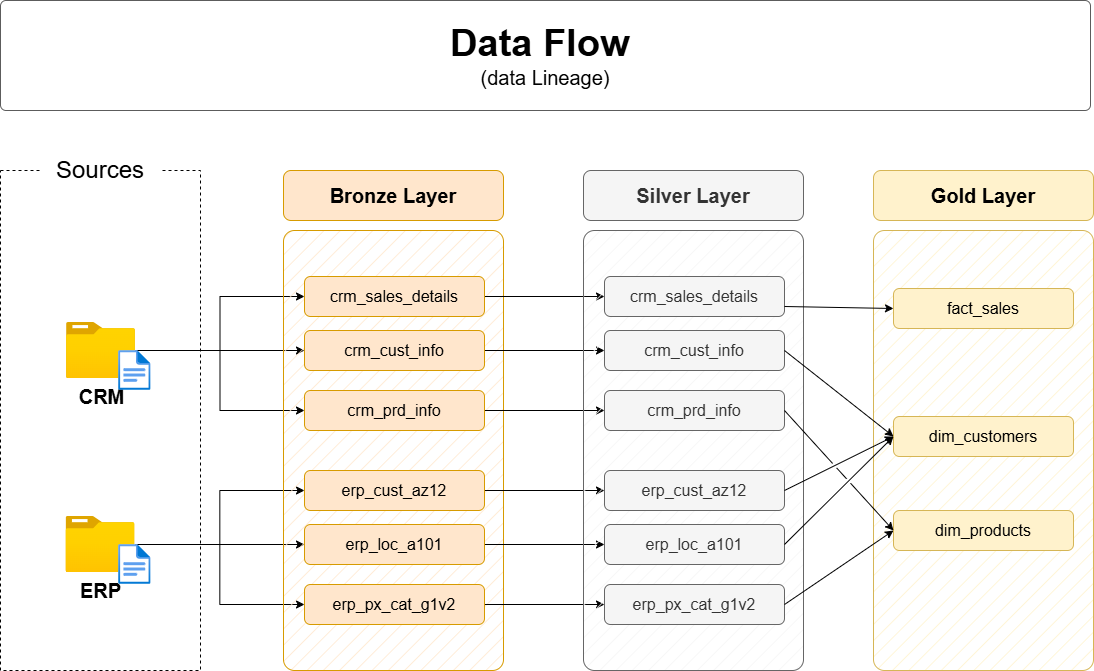

The diagram above was exported from draw.io. Its source (the exported page's mxGraphModel, read from the mxfile embedded in the PNG):
<mxGraphModel dx="1737" dy="1013" grid="1" gridSize="10" guides="1" tooltips="1" connect="1" arrows="1" fold="1" page="1" pageScale="1" pageWidth="850" pageHeight="1100" math="0" shadow="0">
  <root>
    <mxCell id="0" />
    <mxCell id="1" parent="0" />
    <mxCell id="Ji22x4DLRo8S-6AONP4N-1" parent="1" style="rounded=0;whiteSpace=wrap;html=1;fillColor=none;dashed=1;" value="" vertex="1">
      <mxGeometry height="500" width="200" x="390" y="280" as="geometry" />
    </mxCell>
    <mxCell id="Ji22x4DLRo8S-6AONP4N-2" parent="1" style="rounded=1;whiteSpace=wrap;html=1;strokeColor=none;" value="&lt;font style=&quot;font-size: 24px;&quot;&gt;Sources&lt;/font&gt;" vertex="1">
      <mxGeometry height="40" width="120" x="430" y="260" as="geometry" />
    </mxCell>
    <mxCell id="Ji22x4DLRo8S-6AONP4N-3" edge="1" parent="1" source="Ji22x4DLRo8S-6AONP4N-6" style="edgeStyle=orthogonalEdgeStyle;rounded=0;orthogonalLoop=1;jettySize=auto;html=1;entryX=0;entryY=0.5;entryDx=0;entryDy=0;" target="Ji22x4DLRo8S-6AONP4N-16">
      <mxGeometry relative="1" as="geometry" />
    </mxCell>
    <mxCell id="Ji22x4DLRo8S-6AONP4N-4" edge="1" parent="1" source="Ji22x4DLRo8S-6AONP4N-6" style="edgeStyle=orthogonalEdgeStyle;rounded=0;orthogonalLoop=1;jettySize=auto;html=1;entryX=0;entryY=0.5;entryDx=0;entryDy=0;" target="Ji22x4DLRo8S-6AONP4N-14">
      <mxGeometry relative="1" as="geometry" />
    </mxCell>
    <mxCell id="Ji22x4DLRo8S-6AONP4N-5" edge="1" parent="1" source="Ji22x4DLRo8S-6AONP4N-6" style="edgeStyle=orthogonalEdgeStyle;rounded=0;orthogonalLoop=1;jettySize=auto;html=1;entryX=0;entryY=0.5;entryDx=0;entryDy=0;" target="Ji22x4DLRo8S-6AONP4N-18">
      <mxGeometry relative="1" as="geometry" />
    </mxCell>
    <mxCell id="Ji22x4DLRo8S-6AONP4N-6" parent="1" style="image;aspect=fixed;html=1;points=[];align=center;fontSize=12;image=img/lib/azure2/general/Folder_Blank.svg;" value="&lt;font style=&quot;font-size: 20px;&quot;&gt;&lt;b&gt;CRM&lt;/b&gt;&lt;/font&gt;" vertex="1">
      <mxGeometry height="56.00000000000001" width="69" x="456" y="432" as="geometry" />
    </mxCell>
    <mxCell id="Ji22x4DLRo8S-6AONP4N-7" edge="1" parent="1" source="Ji22x4DLRo8S-6AONP4N-10" style="edgeStyle=orthogonalEdgeStyle;rounded=0;orthogonalLoop=1;jettySize=auto;html=1;entryX=0;entryY=0.5;entryDx=0;entryDy=0;" target="Ji22x4DLRo8S-6AONP4N-24">
      <mxGeometry relative="1" as="geometry" />
    </mxCell>
    <mxCell id="Ji22x4DLRo8S-6AONP4N-8" edge="1" parent="1" source="Ji22x4DLRo8S-6AONP4N-10" style="edgeStyle=orthogonalEdgeStyle;rounded=0;orthogonalLoop=1;jettySize=auto;html=1;entryX=0;entryY=0.5;entryDx=0;entryDy=0;" target="Ji22x4DLRo8S-6AONP4N-20">
      <mxGeometry relative="1" as="geometry" />
    </mxCell>
    <mxCell id="Ji22x4DLRo8S-6AONP4N-9" edge="1" parent="1" source="Ji22x4DLRo8S-6AONP4N-10" style="edgeStyle=orthogonalEdgeStyle;rounded=0;orthogonalLoop=1;jettySize=auto;html=1;" target="Ji22x4DLRo8S-6AONP4N-22">
      <mxGeometry relative="1" as="geometry" />
    </mxCell>
    <mxCell id="Ji22x4DLRo8S-6AONP4N-10" parent="1" style="image;aspect=fixed;html=1;points=[];align=center;fontSize=12;image=img/lib/azure2/general/Folder_Blank.svg;" value="&lt;font style=&quot;font-size: 20px;&quot;&gt;&lt;b&gt;ERP&lt;/b&gt;&lt;/font&gt;" vertex="1">
      <mxGeometry height="56.00000000000001" width="69" x="455.5" y="626" as="geometry" />
    </mxCell>
    <mxCell id="Ji22x4DLRo8S-6AONP4N-11" parent="1" style="rounded=1;whiteSpace=wrap;html=1;fillColor=#ffe6cc;strokeColor=#d79b00;fillStyle=hatch;arcSize=5;" value="" vertex="1">
      <mxGeometry height="440" width="220" x="673" y="340" as="geometry" />
    </mxCell>
    <mxCell id="Ji22x4DLRo8S-6AONP4N-12" parent="1" style="rounded=1;whiteSpace=wrap;html=1;fillColor=#ffe6cc;strokeColor=#d79b00;fontSize=20;fontStyle=1" value="Bronze Layer" vertex="1">
      <mxGeometry height="50" width="220" x="673" y="280" as="geometry" />
    </mxCell>
    <mxCell id="Ji22x4DLRo8S-6AONP4N-13" edge="1" parent="1" source="Ji22x4DLRo8S-6AONP4N-14" style="edgeStyle=orthogonalEdgeStyle;rounded=0;orthogonalLoop=1;jettySize=auto;html=1;entryX=0;entryY=0.5;entryDx=0;entryDy=0;" target="Ji22x4DLRo8S-6AONP4N-27">
      <mxGeometry relative="1" as="geometry" />
    </mxCell>
    <mxCell id="Ji22x4DLRo8S-6AONP4N-14" parent="1" style="rounded=1;whiteSpace=wrap;html=1;fillColor=#ffe6cc;strokeColor=#d79b00;fontSize=16;fontStyle=0" value="crm_sales_details" vertex="1">
      <mxGeometry height="40" width="180" x="694" y="386" as="geometry" />
    </mxCell>
    <mxCell id="Ji22x4DLRo8S-6AONP4N-15" edge="1" parent="1" source="Ji22x4DLRo8S-6AONP4N-16" style="edgeStyle=orthogonalEdgeStyle;rounded=0;orthogonalLoop=1;jettySize=auto;html=1;" target="Ji22x4DLRo8S-6AONP4N-28">
      <mxGeometry relative="1" as="geometry" />
    </mxCell>
    <mxCell id="Ji22x4DLRo8S-6AONP4N-16" parent="1" style="rounded=1;whiteSpace=wrap;html=1;fillColor=#ffe6cc;strokeColor=#d79b00;fontSize=16;fontStyle=0" value="crm_cust_info" vertex="1">
      <mxGeometry height="40" width="180" x="694" y="440" as="geometry" />
    </mxCell>
    <mxCell id="Ji22x4DLRo8S-6AONP4N-17" edge="1" parent="1" source="Ji22x4DLRo8S-6AONP4N-18" style="edgeStyle=orthogonalEdgeStyle;rounded=0;orthogonalLoop=1;jettySize=auto;html=1;entryX=0;entryY=0.5;entryDx=0;entryDy=0;" target="Ji22x4DLRo8S-6AONP4N-29">
      <mxGeometry relative="1" as="geometry" />
    </mxCell>
    <mxCell id="Ji22x4DLRo8S-6AONP4N-18" parent="1" style="rounded=1;whiteSpace=wrap;html=1;fillColor=#ffe6cc;strokeColor=#d79b00;fontSize=16;fontStyle=0" value="crm_prd_info" vertex="1">
      <mxGeometry height="40" width="180" x="694" y="500" as="geometry" />
    </mxCell>
    <mxCell id="Ji22x4DLRo8S-6AONP4N-19" edge="1" parent="1" source="Ji22x4DLRo8S-6AONP4N-20" style="edgeStyle=orthogonalEdgeStyle;rounded=0;orthogonalLoop=1;jettySize=auto;html=1;entryX=0;entryY=0.5;entryDx=0;entryDy=0;" target="Ji22x4DLRo8S-6AONP4N-30">
      <mxGeometry relative="1" as="geometry" />
    </mxCell>
    <mxCell id="Ji22x4DLRo8S-6AONP4N-20" parent="1" style="rounded=1;whiteSpace=wrap;html=1;fillColor=#ffe6cc;strokeColor=#d79b00;fontSize=16;fontStyle=0" value="erp_cust_az12" vertex="1">
      <mxGeometry height="40" width="180" x="694" y="580" as="geometry" />
    </mxCell>
    <mxCell id="Ji22x4DLRo8S-6AONP4N-21" edge="1" parent="1" source="Ji22x4DLRo8S-6AONP4N-22" style="edgeStyle=orthogonalEdgeStyle;rounded=0;orthogonalLoop=1;jettySize=auto;html=1;entryX=0;entryY=0.5;entryDx=0;entryDy=0;" target="Ji22x4DLRo8S-6AONP4N-31">
      <mxGeometry relative="1" as="geometry" />
    </mxCell>
    <mxCell id="Ji22x4DLRo8S-6AONP4N-22" parent="1" style="rounded=1;whiteSpace=wrap;html=1;fillColor=#ffe6cc;strokeColor=#d79b00;fontSize=16;fontStyle=0" value="erp_loc_a101" vertex="1">
      <mxGeometry height="40" width="180" x="694" y="634" as="geometry" />
    </mxCell>
    <mxCell id="Ji22x4DLRo8S-6AONP4N-23" edge="1" parent="1" source="Ji22x4DLRo8S-6AONP4N-24" style="edgeStyle=orthogonalEdgeStyle;rounded=0;orthogonalLoop=1;jettySize=auto;html=1;entryX=0;entryY=0.5;entryDx=0;entryDy=0;" target="Ji22x4DLRo8S-6AONP4N-32">
      <mxGeometry relative="1" as="geometry" />
    </mxCell>
    <mxCell id="Ji22x4DLRo8S-6AONP4N-24" parent="1" style="rounded=1;whiteSpace=wrap;html=1;fillColor=#ffe6cc;strokeColor=#d79b00;fontSize=16;fontStyle=0" value="erp_px_cat_g1v2" vertex="1">
      <mxGeometry height="40" width="180" x="694" y="694" as="geometry" />
    </mxCell>
    <mxCell id="Ji22x4DLRo8S-6AONP4N-25" parent="1" style="rounded=1;whiteSpace=wrap;html=1;fillColor=#f5f5f5;strokeColor=#666666;fillStyle=hatch;arcSize=5;fontColor=#333333;" value="" vertex="1">
      <mxGeometry height="440" width="220" x="973" y="340" as="geometry" />
    </mxCell>
    <mxCell id="Ji22x4DLRo8S-6AONP4N-26" parent="1" style="rounded=1;whiteSpace=wrap;html=1;fillColor=#f5f5f5;strokeColor=#666666;fontSize=20;fontStyle=1;fontColor=#333333;" value="Silver Layer" vertex="1">
      <mxGeometry height="50" width="220" x="973" y="280" as="geometry" />
    </mxCell>
    <mxCell id="Ji22x4DLRo8S-6AONP4N-27" parent="1" style="rounded=1;whiteSpace=wrap;html=1;fillColor=#f5f5f5;strokeColor=#666666;fontSize=16;fontStyle=0;fontColor=#333333;" value="crm_sales_details" vertex="1">
      <mxGeometry height="40" width="180" x="994" y="386" as="geometry" />
    </mxCell>
    <mxCell id="Ji22x4DLRo8S-6AONP4N-28" parent="1" style="rounded=1;whiteSpace=wrap;html=1;fillColor=#f5f5f5;strokeColor=#666666;fontSize=16;fontStyle=0;fontColor=#333333;" value="crm_cust_info" vertex="1">
      <mxGeometry height="40" width="180" x="994" y="440" as="geometry" />
    </mxCell>
    <mxCell id="Ji22x4DLRo8S-6AONP4N-29" parent="1" style="rounded=1;whiteSpace=wrap;html=1;fillColor=#f5f5f5;strokeColor=#666666;fontSize=16;fontStyle=0;fontColor=#333333;" value="crm_prd_info" vertex="1">
      <mxGeometry height="40" width="180" x="994" y="500" as="geometry" />
    </mxCell>
    <mxCell id="Ji22x4DLRo8S-6AONP4N-30" parent="1" style="rounded=1;whiteSpace=wrap;html=1;fillColor=#f5f5f5;strokeColor=#666666;fontSize=16;fontStyle=0;fontColor=#333333;" value="erp_cust_az12" vertex="1">
      <mxGeometry height="40" width="180" x="994" y="580" as="geometry" />
    </mxCell>
    <mxCell id="Ji22x4DLRo8S-6AONP4N-31" parent="1" style="rounded=1;whiteSpace=wrap;html=1;fillColor=#f5f5f5;strokeColor=#666666;fontSize=16;fontStyle=0;fontColor=#333333;" value="erp_loc_a101" vertex="1">
      <mxGeometry height="40" width="180" x="994" y="634" as="geometry" />
    </mxCell>
    <mxCell id="Ji22x4DLRo8S-6AONP4N-32" parent="1" style="rounded=1;whiteSpace=wrap;html=1;fillColor=#f5f5f5;strokeColor=#666666;fontSize=16;fontStyle=0;fontColor=#333333;" value="erp_px_cat_g1v2" vertex="1">
      <mxGeometry height="40" width="180" x="994" y="694" as="geometry" />
    </mxCell>
    <mxCell id="Ji22x4DLRo8S-6AONP4N-33" parent="1" style="rounded=1;whiteSpace=wrap;html=1;fillColor=#fff2cc;strokeColor=#d6b656;fillStyle=hatch;arcSize=5;" value="" vertex="1">
      <mxGeometry height="440" width="220" x="1263" y="340" as="geometry" />
    </mxCell>
    <mxCell id="Ji22x4DLRo8S-6AONP4N-34" parent="1" style="rounded=1;whiteSpace=wrap;html=1;fillColor=#fff2cc;strokeColor=#d6b656;fontSize=20;fontStyle=1;" value="Gold Layer" vertex="1">
      <mxGeometry height="50" width="220" x="1263" y="280" as="geometry" />
    </mxCell>
    <mxCell id="Ji22x4DLRo8S-6AONP4N-35" parent="1" style="rounded=1;whiteSpace=wrap;html=1;fillColor=#fff2cc;strokeColor=#d6b656;fontSize=16;fontStyle=0;" value="fact_sales" vertex="1">
      <mxGeometry height="40" width="180" x="1283" y="398" as="geometry" />
    </mxCell>
    <mxCell id="Ji22x4DLRo8S-6AONP4N-36" parent="1" style="rounded=1;whiteSpace=wrap;html=1;fillColor=#fff2cc;strokeColor=#d6b656;fontSize=16;fontStyle=0;" value="dim_customers" vertex="1">
      <mxGeometry height="40" width="180" x="1283" y="526" as="geometry" />
    </mxCell>
    <mxCell id="Ji22x4DLRo8S-6AONP4N-37" parent="1" style="rounded=1;whiteSpace=wrap;html=1;fillColor=#fff2cc;strokeColor=#d6b656;fontSize=16;fontStyle=0;" value="dim_products" vertex="1">
      <mxGeometry height="40" width="180" x="1283" y="620" as="geometry" />
    </mxCell>
    <mxCell id="Ji22x4DLRo8S-6AONP4N-38" edge="1" parent="1" source="Ji22x4DLRo8S-6AONP4N-27" style="endArrow=classic;html=1;rounded=0;exitX=1;exitY=0.75;exitDx=0;exitDy=0;entryX=0;entryY=0.5;entryDx=0;entryDy=0;" target="Ji22x4DLRo8S-6AONP4N-35" value="">
      <mxGeometry height="50" relative="1" width="50" as="geometry">
        <mxPoint x="1203" y="510" as="sourcePoint" />
        <mxPoint x="1253" y="460" as="targetPoint" />
      </mxGeometry>
    </mxCell>
    <mxCell id="Ji22x4DLRo8S-6AONP4N-39" edge="1" parent="1" source="Ji22x4DLRo8S-6AONP4N-28" style="endArrow=classic;html=1;rounded=0;exitX=1;exitY=0.5;exitDx=0;exitDy=0;entryX=0;entryY=0.5;entryDx=0;entryDy=0;jumpStyle=gap;" target="Ji22x4DLRo8S-6AONP4N-36" value="">
      <mxGeometry height="50" relative="1" width="50" as="geometry">
        <mxPoint x="1184" y="426" as="sourcePoint" />
        <mxPoint x="1303" y="430" as="targetPoint" />
      </mxGeometry>
    </mxCell>
    <mxCell id="Ji22x4DLRo8S-6AONP4N-40" edge="1" parent="1" source="Ji22x4DLRo8S-6AONP4N-30" style="endArrow=classic;html=1;rounded=0;exitX=1;exitY=0.5;exitDx=0;exitDy=0;entryX=0;entryY=0.5;entryDx=0;entryDy=0;jumpStyle=gap;" target="Ji22x4DLRo8S-6AONP4N-36" value="">
      <mxGeometry height="50" relative="1" width="50" as="geometry">
        <mxPoint x="1184" y="470" as="sourcePoint" />
        <mxPoint x="1293" y="556" as="targetPoint" />
      </mxGeometry>
    </mxCell>
    <mxCell id="Ji22x4DLRo8S-6AONP4N-41" edge="1" parent="1" source="Ji22x4DLRo8S-6AONP4N-31" style="endArrow=classic;html=1;rounded=0;exitX=1;exitY=0.5;exitDx=0;exitDy=0;entryX=0;entryY=0.5;entryDx=0;entryDy=0;jumpStyle=gap;" target="Ji22x4DLRo8S-6AONP4N-36" value="">
      <mxGeometry height="50" relative="1" width="50" as="geometry">
        <mxPoint x="1184" y="610" as="sourcePoint" />
        <mxPoint x="1293" y="556" as="targetPoint" />
      </mxGeometry>
    </mxCell>
    <mxCell id="Ji22x4DLRo8S-6AONP4N-42" edge="1" parent="1" source="Ji22x4DLRo8S-6AONP4N-29" style="endArrow=classic;html=1;rounded=0;exitX=1;exitY=0.5;exitDx=0;exitDy=0;entryX=0;entryY=0.5;entryDx=0;entryDy=0;jumpStyle=gap;" target="Ji22x4DLRo8S-6AONP4N-37" value="">
      <mxGeometry height="50" relative="1" width="50" as="geometry">
        <mxPoint x="1184" y="470" as="sourcePoint" />
        <mxPoint x="1293" y="556" as="targetPoint" />
      </mxGeometry>
    </mxCell>
    <mxCell id="Ji22x4DLRo8S-6AONP4N-43" edge="1" parent="1" source="Ji22x4DLRo8S-6AONP4N-32" style="endArrow=classic;html=1;rounded=0;exitX=1;exitY=0.5;exitDx=0;exitDy=0;entryX=0;entryY=0.5;entryDx=0;entryDy=0;jumpStyle=gap;" target="Ji22x4DLRo8S-6AONP4N-37" value="">
      <mxGeometry height="50" relative="1" width="50" as="geometry">
        <mxPoint x="1184" y="530" as="sourcePoint" />
        <mxPoint x="1293" y="650" as="targetPoint" />
      </mxGeometry>
    </mxCell>
    <mxCell id="Ji22x4DLRo8S-6AONP4N-44" parent="1" style="image;aspect=fixed;html=1;points=[];align=center;fontSize=12;image=img/lib/azure2/general/File.svg;" value="" vertex="1">
      <mxGeometry height="40" width="32.46" x="508.12" y="460" as="geometry" />
    </mxCell>
    <mxCell id="Ji22x4DLRo8S-6AONP4N-45" parent="1" style="image;aspect=fixed;html=1;points=[];align=center;fontSize=12;image=img/lib/azure2/general/File.svg;" value="" vertex="1">
      <mxGeometry height="40" width="32.46" x="508.12" y="654" as="geometry" />
    </mxCell>
    <mxCell id="Ji22x4DLRo8S-6AONP4N-46" parent="1" style="rounded=1;whiteSpace=wrap;html=1;fillColor=#FFFFFF;strokeColor=#5C5C5C;strokeWidth=1;arcSize=5;" value="" vertex="1">
      <mxGeometry height="110" width="1090" x="390" y="110" as="geometry" />
    </mxCell>
    <mxCell id="Ji22x4DLRo8S-6AONP4N-47" parent="1" style="text;html=1;strokeColor=none;fillColor=none;align=center;verticalAlign=middle;whiteSpace=wrap;rounded=0;" value="&lt;b style=&quot;border-color: var(--border-color); font-size: 38px; text-align: left;&quot;&gt;Data Flow&amp;nbsp;&lt;/b&gt;&lt;div&gt;&lt;font style=&quot;border-color: var(--border-color); text-align: left; font-size: 20px;&quot;&gt;(data Lineage)&lt;/font&gt;&lt;/div&gt;" vertex="1">
      <mxGeometry height="50" width="570" x="650" y="140" as="geometry" />
    </mxCell>
  </root>
</mxGraphModel>